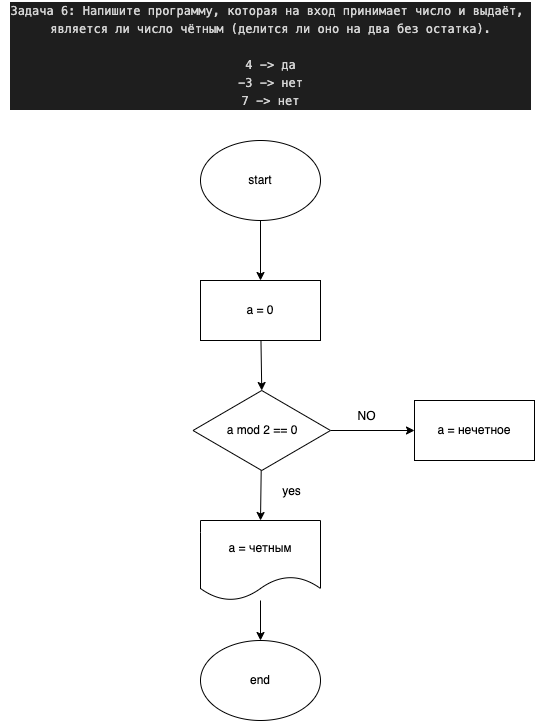

The diagram above was exported from draw.io. Its source (the exported page's mxGraphModel, read from the mxfile embedded in the PNG):
<mxGraphModel dx="574" dy="377" grid="1" gridSize="15" guides="1" tooltips="1" connect="1" arrows="1" fold="1" page="1" pageScale="1" pageWidth="827" pageHeight="1169" math="0" shadow="0">
  <root>
    <mxCell id="0" />
    <mxCell id="1" parent="0" />
    <mxCell id="10" style="edgeStyle=none;html=1;entryX=0.5;entryY=0;entryDx=0;entryDy=0;" parent="1" source="2" target="4" edge="1">
      <mxGeometry relative="1" as="geometry" />
    </mxCell>
    <mxCell id="2" value="start" style="ellipse;whiteSpace=wrap;html=1;" parent="1" vertex="1">
      <mxGeometry x="200" y="140" width="120" height="80" as="geometry" />
    </mxCell>
    <mxCell id="3" value="&lt;div style=&quot;color: rgb(212 , 212 , 212) ; background-color: rgb(30 , 30 , 30) ; font-family: &amp;#34;menlo&amp;#34; , &amp;#34;monaco&amp;#34; , &amp;#34;courier new&amp;#34; , monospace ; line-height: 18px&quot;&gt;&lt;div&gt;Задача 6: Напишите программу, которая на вход принимает число и выдаёт,&amp;nbsp;&lt;/div&gt;&lt;div&gt;является ли число чётным (делится ли оно на два без остатка).&lt;/div&gt;&lt;br&gt;&lt;div&gt;4 -&amp;gt; да&lt;/div&gt;&lt;div&gt;-3 -&amp;gt; нет&lt;/div&gt;&lt;div&gt;7 -&amp;gt; нет&lt;/div&gt;&lt;/div&gt;" style="text;html=1;align=center;verticalAlign=middle;resizable=0;points=[];autosize=1;strokeColor=none;fillColor=none;" parent="1" vertex="1">
      <mxGeometry width="540" height="110" as="geometry" />
    </mxCell>
    <mxCell id="11" style="edgeStyle=none;html=1;entryX=0.5;entryY=0;entryDx=0;entryDy=0;" parent="1" source="4" target="8" edge="1">
      <mxGeometry relative="1" as="geometry" />
    </mxCell>
    <mxCell id="4" value="a = 0" style="rounded=0;whiteSpace=wrap;html=1;" parent="1" vertex="1">
      <mxGeometry x="200" y="280" width="120" height="60" as="geometry" />
    </mxCell>
    <mxCell id="15" style="edgeStyle=none;html=1;entryX=0.5;entryY=0;entryDx=0;entryDy=0;" parent="1" source="6" target="7" edge="1">
      <mxGeometry relative="1" as="geometry" />
    </mxCell>
    <mxCell id="6" value="a = четным" style="shape=document;whiteSpace=wrap;html=1;boundedLbl=1;" parent="1" vertex="1">
      <mxGeometry x="200" y="520" width="120" height="80" as="geometry" />
    </mxCell>
    <mxCell id="7" value="end" style="ellipse;whiteSpace=wrap;html=1;" parent="1" vertex="1">
      <mxGeometry x="200" y="640" width="120" height="80" as="geometry" />
    </mxCell>
    <mxCell id="13" style="edgeStyle=none;html=1;entryX=0;entryY=0.5;entryDx=0;entryDy=0;" parent="1" source="8" target="9" edge="1">
      <mxGeometry relative="1" as="geometry" />
    </mxCell>
    <mxCell id="16" style="edgeStyle=none;html=1;entryX=0.5;entryY=0;entryDx=0;entryDy=0;" parent="1" source="8" target="6" edge="1">
      <mxGeometry relative="1" as="geometry" />
    </mxCell>
    <mxCell id="8" value="&lt;span&gt;a mod 2 == 0&lt;/span&gt;" style="rhombus;whiteSpace=wrap;html=1;" parent="1" vertex="1">
      <mxGeometry x="192.5" y="390" width="137.5" height="80" as="geometry" />
    </mxCell>
    <mxCell id="9" value="a = нечетное" style="rounded=0;whiteSpace=wrap;html=1;" parent="1" vertex="1">
      <mxGeometry x="414" y="400" width="120" height="60" as="geometry" />
    </mxCell>
    <mxCell id="14" value="NO" style="text;html=1;align=center;verticalAlign=middle;resizable=0;points=[];autosize=1;strokeColor=none;fillColor=none;" parent="1" vertex="1">
      <mxGeometry x="343" y="408" width="45" height="15" as="geometry" />
    </mxCell>
    <mxCell id="17" value="yes" style="text;html=1;align=center;verticalAlign=middle;resizable=0;points=[];autosize=1;strokeColor=none;fillColor=none;" parent="1" vertex="1">
      <mxGeometry x="268" y="483" width="45" height="15" as="geometry" />
    </mxCell>
  </root>
</mxGraphModel>